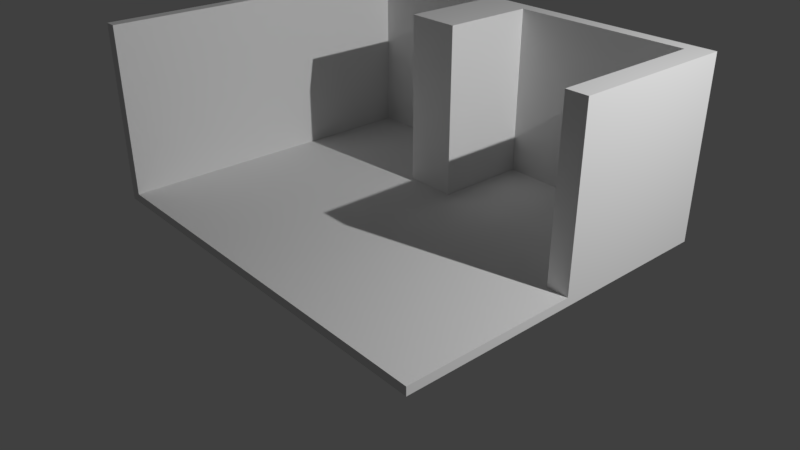 # Source: room2.blend  (saved by Blender 2.79.0; exported with 4.5.12 LTS)
import bpy
from mathutils import Matrix  # noqa: F401  (used for matrix-valued properties, if any)

bpy.ops.wm.read_factory_settings(use_empty=True)
scene = bpy.context.scene
scene.name = 'Scene'

# ---- collections
col_collection_1 = bpy.data.collections.new('Collection 1'); scene.collection.children.link(col_collection_1)

# ---- world
world_world = bpy.data.worlds.new('World'); scene.world = world_world
world_world.color = (0.05088, 0.05088, 0.05088)
world_world.use_sun_shadow = False
world_world.sun_shadow_jitter_overblur = 0.0
world_world.cycles.sampling_method = 'MANUAL'

# ---- cameras
cam_camera = bpy.data.cameras.new('Camera')
cam_camera.clip_end = 100.0
cam_camera.lens = 35.0
cam_camera.sensor_width = 32.0
cam_camera.sensor_height = 18.0
cam_camera.ortho_scale = 7.314
cam_camera.dof.focus_distance = 0.0

# ---- lights
light_lamp = bpy.data.lights.new('Lamp', 'AREA')
light_lamp.transmission_factor = 0.0
light_lamp.cutoff_distance = 30.0
light_lamp.energy = 666.6
light_lamp.shadow_buffer_clip_start = 1.001
light_lamp.shadow_soft_size = 0.1
light_lamp.shadow_maximum_resolution = 0.006
light_lamp.use_absolute_resolution = True
light_lamp.shape = 'RECTANGLE'
light_lamp.size = 0.1
light_lamp.size_y = 0.1

# ---- meshes
me_plane = bpy.data.meshes.new('Plane')
me_plane.from_pydata([(-1.183, -3.585, -0.03274), (4.676, -3.585, -0.03274), (-1.183, 1.218, -0.03274), (4.676, 1.218, -0.03274), (-1.183, -3.585, -0.1556), (4.676, -3.585, -0.1556), (-1.183, 1.218, -0.1556), (4.676, 1.218, -0.1556), (-1.02, -3.585, -0.03274), (-1.02, 1.218, -0.03274), (-1.02, -3.585, -0.1556), (-1.02, 1.218, -0.1556), (-1.183, 1.022, -0.03274), (4.676, 1.022, -0.03274), (-1.183, 1.022, -0.1556), (4.676, 1.022, -0.1556), (-1.02, 1.022, -0.1556), (-1.02, 1.022, -0.03274), (1.697, -3.585, -0.03274), (1.697, -3.585, -0.1556), (1.697, 1.218, -0.03274), (1.697, 1.218, -0.1556), (1.697, 1.022, -0.1556), (1.697, 1.022, -0.03274), (1.841, -3.585, -0.03274), (1.841, -3.585, -0.1556), (1.841, 1.022, -0.03274), (1.841, 1.218, -0.03274), (1.841, 1.218, -0.1556), (1.841, 1.022, -0.1556), (-1.183, -0.3129, -0.03274), (-1.183, -0.3129, -0.1556), (-1.02, -0.3129, -0.03274), (4.676, -0.3129, -0.03274), (4.676, -0.3129, -0.1556), (-1.02, -0.3129, -0.1556), (1.697, -0.3129, -0.03274), (1.697, -0.3129, -0.1556), (1.841, -0.3129, -0.03274), (1.841, -0.3129, -0.1556), (2.727, -3.585, -0.03274), (2.727, -3.585, -0.1556), (2.727, 1.022, -0.03274), (2.727, 1.218, -0.03274), (2.727, 1.218, -0.1556), (2.727, 1.022, -0.1556), (2.727, -0.3129, -0.03274), (2.727, -0.3129, -0.1556), (1.096, 1.218, -0.03274), (1.096, 1.218, -0.1556), (1.096, 1.022, -0.1556), (1.096, -3.585, -0.03274), (1.096, -3.585, -0.1556), (1.096, 1.022, -0.03274), (1.096, -0.3129, -0.1556), (1.096, -0.3129, -0.03274), (-1.183, -0.3129, -0.03274), (-1.183, -3.585, -0.03274), (-1.02, -3.585, -0.03274), (-1.02, -0.3129, -0.03274), (-1.183, 1.022, -0.03274), (-1.02, 1.022, -0.03274), (-1.183, -3.585, 2.366), (-1.02, -3.585, 2.366), (-1.183, 1.022, 2.366), (-1.02, 1.022, 2.366), (-1.183, -0.3129, 2.366), (-1.02, -0.3129, 2.366), (-1.02, -0.3129, -0.03274), (-1.183, -0.3129, -0.03274), (-1.02, 1.022, -0.03274), (-1.183, 1.022, -0.03274), (-1.02, -3.585, -0.03274), (-1.183, -3.585, -0.03274), (-1.183, 1.218, 2.366), (-1.02, 1.218, 2.366), (4.676, 1.218, 2.366), (4.676, 1.022, 2.366), (1.096, 1.218, 2.366), (-1.183, 1.022, 2.366), (-1.02, 1.022, 2.366), (2.727, 1.022, 2.366), (1.841, 1.218, 2.366), (1.697, 1.218, 2.366), (1.096, 1.022, 2.366), (1.697, 1.022, 2.366), (1.841, 1.022, 2.366), (2.727, 1.218, 2.366), (4.367, -3.585, -0.03274), (4.367, -3.585, -0.1556), (4.367, 1.022, -0.03274), (4.367, -0.3129, -0.03274), (4.367, 1.218, -0.03274), (4.367, 1.218, -0.1556), (4.367, 1.022, -0.1556), (4.367, -0.3129, -0.1556), (4.367, 1.022, 2.366), (4.367, 1.218, 2.366), (-1.183, -1.147, -0.1556), (1.697, -1.147, -0.03274), (1.841, -1.147, -0.03274), (4.676, -1.147, -0.03274), (4.676, -1.147, -0.1556), (-1.02, -1.147, -0.1556), (1.697, -1.147, -0.1556), (1.841, -1.147, -0.1556), (2.727, -1.147, -0.1556), (2.727, -1.147, -0.03274), (1.096, -1.147, -0.03274), (1.096, -1.147, -0.1556), (4.367, -1.147, -0.1556), (4.367, -1.147, -0.03274), (4.676, -0.3129, 2.366), (4.676, 1.022, 2.366), (4.367, 1.022, 2.366), (4.676, -1.147, 2.366), (4.367, -0.3129, 2.366), (4.367, -1.147, 2.366), (1.096, 1.022, 2.366), (1.697, 1.022, 2.366), (1.841, 1.022, 2.366), (1.697, -0.3129, 2.366), (1.841, -0.3129, 2.366), (1.096, -0.3129, 2.366)], [], [(92, 3, 76, 97), (94, 15, 7, 93), (9, 2, 6, 11), (88, 1, 5, 89), (13, 3, 7, 15), (30, 0, 4, 98, 31), (0, 8, 10, 4), (48, 9, 11, 49), (14, 16, 11, 6), (20, 27, 82, 83), (30, 12, 60, 56), (31, 35, 16, 14), (2, 12, 14, 6), (33, 13, 15, 34), (95, 34, 15, 94), (91, 90, 114, 116), (23, 26, 120, 119), (54, 37, 22, 50), (27, 20, 21, 28), (51, 18, 19, 52), (50, 22, 21, 49), (42, 26, 86, 81), (43, 27, 28, 44), (53, 23, 119, 118), (37, 39, 29, 22), (18, 24, 25, 19), (22, 29, 28, 21), (17, 12, 79, 80), (104, 105, 39, 37), (99, 36, 38, 100), (109, 104, 37, 54), (108, 55, 36, 99), (13, 33, 112, 113), (110, 102, 34, 95), (101, 33, 34, 102), (98, 103, 35, 31), (17, 32, 59, 61), (12, 30, 31, 14), (105, 106, 47, 39), (100, 38, 46, 107), (92, 43, 44, 93), (38, 26, 42, 46), (39, 47, 45, 29), (24, 40, 41, 25), (29, 45, 44, 28), (48, 20, 83, 78), (8, 32, 55, 108, 51), (103, 109, 54, 35), (2, 9, 75, 74), (16, 50, 49, 11), (8, 51, 52, 10), (35, 54, 50, 16), (32, 17, 53, 55), (20, 48, 49, 21), (17, 12, 71, 70), (12, 30, 69, 71), (8, 0, 57, 58), (32, 8, 58, 59), (12, 17, 61, 60), (0, 30, 56, 57), (0, 8, 72, 73), (73, 72, 63, 62), (68, 70, 65, 67), (69, 73, 62, 66), (64, 66, 62, 63, 67, 65), (70, 71, 64, 65), (8, 32, 68, 72), (71, 69, 66, 64), (32, 17, 70, 68), (30, 0, 73, 69), (72, 68, 67, 63), (96, 97, 76, 77), (79, 74, 75, 80), (84, 78, 83, 85), (85, 83, 82, 86), (86, 82, 87, 81), (80, 75, 78, 84), (12, 2, 74, 79), (9, 48, 78, 75), (23, 53, 84, 85), (53, 17, 80, 84), (90, 42, 81, 96), (26, 23, 85, 86), (3, 13, 77, 76), (27, 43, 87, 82), (13, 90, 96, 77), (81, 87, 97, 96), (3, 92, 93, 7), (106, 110, 95, 47), (107, 46, 91, 111), (46, 42, 90, 91), (47, 95, 94, 45), (40, 88, 89, 41), (45, 94, 93, 44), (43, 92, 97, 87), (40, 107, 111, 88), (41, 89, 110, 106), (10, 52, 109, 103), (24, 100, 107, 40), (25, 41, 106, 105), (4, 10, 103, 98), (1, 101, 102, 5), (89, 5, 102, 110), (88, 111, 101, 1), (51, 108, 99, 18), (52, 19, 104, 109), (18, 99, 100, 24), (19, 25, 105, 104), (116, 114, 113, 112), (117, 116, 112, 115), (111, 91, 116, 117), (101, 111, 117, 115), (33, 101, 115, 112), (90, 13, 113, 114), (123, 118, 119, 121), (121, 119, 120, 122), (26, 38, 122, 120), (55, 53, 118, 123), (36, 55, 123, 121), (38, 36, 121, 122)])
me_plane.use_remesh_preserve_volume = False
me_plane.use_remesh_preserve_attributes = False
me_plane.use_mirror_vertex_groups = False
me_plane.update()

# ---- objects
ob_plane = bpy.data.objects.new('Plane', me_plane)
ob_lamp = bpy.data.objects.new('Lamp', light_lamp)
ob_camera = bpy.data.objects.new('Camera', cam_camera)

# ---- transforms, parenting, visibility, modifiers, constraints
ob_plane.location = (-2.285, 1.577, 0.03412)
ob_plane.lineart.crease_threshold = 0.0
ob_lamp.location = (8.848, 2.142, 7.438)
ob_lamp.rotation_euler = (0.69, 0.6529, 1.022)
ob_lamp.lock_rotations_4d = False
ob_lamp.empty_display_type = 'ARROWS'
ob_lamp.color = (0.0, 0.0, 0.0, 0.0)
ob_lamp.lineart.crease_threshold = 0.0
ob_camera.location = (7.481, -6.508, 5.344)
ob_camera.rotation_euler = (1.087, -6.946e-06, 0.8558)
ob_camera.lock_rotations_4d = False
ob_camera.empty_display_type = 'ARROWS'
ob_camera.color = (0.0, 0.0, 0.0, 0.0)
ob_camera.display_type = 'WIRE'
ob_camera.lineart.crease_threshold = 0.0

# ---- collection membership
col_collection_1.objects.link(ob_plane)
col_collection_1.objects.link(ob_lamp)
col_collection_1.objects.link(ob_camera)

# ---- scene / render settings (as saved in the file)
scene.camera = ob_camera
scene.frame_start = 1; scene.frame_end = 250; scene.frame_set(1)
scene.render.engine = 'CYCLES'
scene.render.resolution_percentage = 50
scene.render.dither_intensity = 0.0
scene.cycles.use_denoising = False
scene.cycles.samples = 128
scene.cycles.sampling_pattern = 'TABULATED_SOBOL'
scene.cycles.use_adaptive_sampling = False
scene.cycles.use_light_tree = False
scene.cycles.blur_glossy = 0.0
scene.cycles.sample_clamp_indirect = 0.0
scene.view_settings.view_transform = 'Standard'
bpy.context.view_layer.update()
